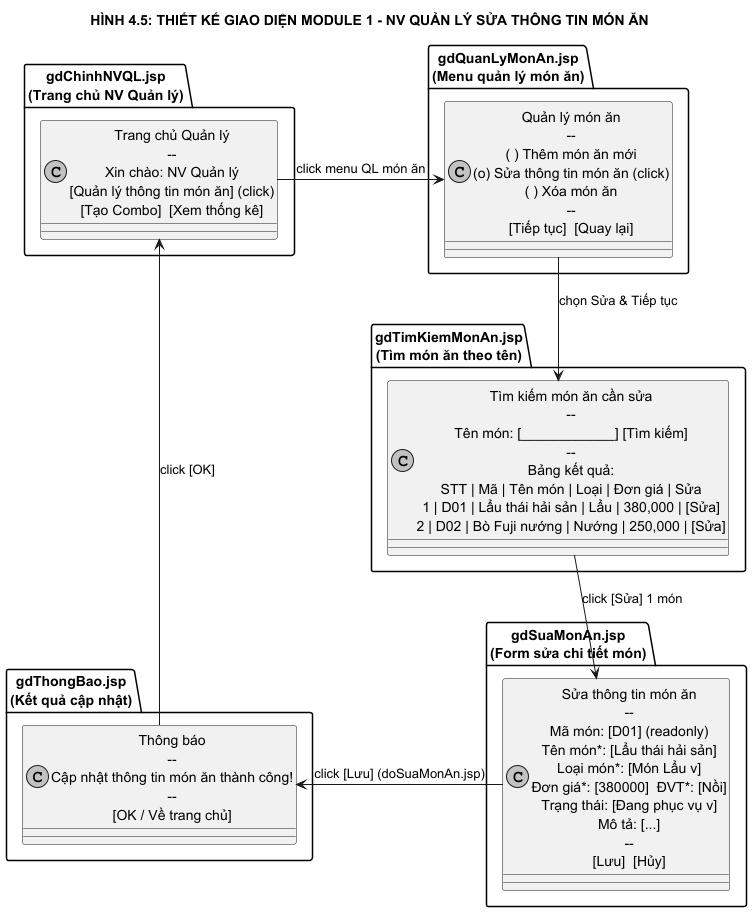

The diagram above was rendered by PlantUML. Its source (embedded in the PNG):
@startuml Design_03a_Module1_UIFlow
skinparam monochrome true
skinparam shadowing false
skinparam defaultTextAlignment center

title HÌNH 4.5: THIẾT KẾ GIAO DIỆN MODULE 1 - NV QUẢN LÝ SỬA THÔNG TIN MÓN ĂN

package "gdChinhNVQL.jsp\n(Trang chủ NV Quản lý)" as P1 {
  class "Trang chủ Quản lý\n--\nXin chào: NV Quản lý\n[Quản lý thông tin món ăn] (click)\n[Tạo Combo]  [Xem thống kê]" as UI1
}

package "gdQuanLyMonAn.jsp\n(Menu quản lý món ăn)" as P2 {
  class "Quản lý món ăn\n--\n( ) Thêm món ăn mới\n(o) Sửa thông tin món ăn (click)\n( ) Xóa món ăn\n--\n[Tiếp tục]  [Quay lại]" as UI2
}

package "gdTimKiemMonAn.jsp\n(Tìm món ăn theo tên)" as P3 {
  class "Tìm kiếm món ăn cần sửa\n--\nTên món: [____________] [Tìm kiếm]\n--\nBảng kết quả:\nSTT | Mã | Tên món | Loại | Đơn giá | Sửa\n1 | D01 | Lẩu thái hải sản | Lẩu | 380,000 | [Sửa]\n2 | D02 | Bò Fuji nướng | Nướng | 250,000 | [Sửa]" as UI3
}

package "gdSuaMonAn.jsp\n(Form sửa chi tiết món)" as P4 {
  class "Sửa thông tin món ăn\n--\nMã món: [D01] (readonly)\nTên món*: [Lẩu thái hải sản]\nLoại món*: [Món Lẩu v]\nĐơn giá*: [380000]  ĐVT*: [Nồi]\nTrạng thái: [Đang phục vụ v]\nMô tả: [...]\n--\n[Lưu]  [Hủy]" as UI4
}

package "gdThongBao.jsp\n(Kết quả cập nhật)" as P5 {
  class "Thông báo\n--\nCập nhật thông tin món ăn thành công!\n--\n[OK / Về trang chủ]" as UI5
}

UI1 -right-> UI2 : click menu QL món ăn
UI2 -down-> UI3 : chọn Sửa & Tiếp tục
UI3 -down-> UI4 : click [Sửa] 1 món
UI4 -right-> UI5 : click [Lưu] (doSuaMonAn.jsp)
UI5 -up-> UI1 : click [OK]

@enduml